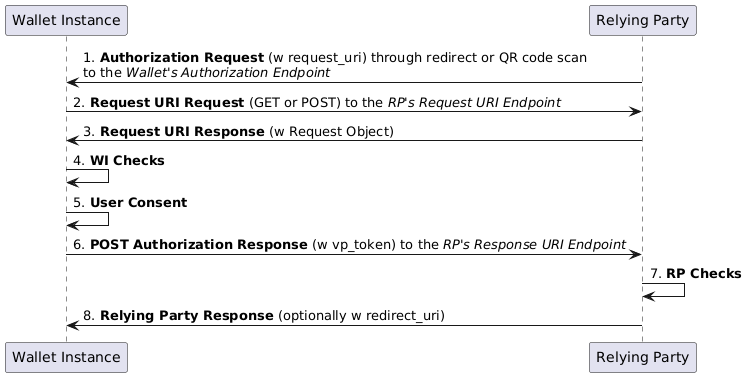

The diagram above was rendered by PlantUML. Its source (embedded in the PNG):
@startuml High Level Remote Protocol Flow
participant "Wallet Instance" as w
participant "Relying Party" as rp

rp -> w: 1. **Authorization Request** (w request_uri) through redirect or QR code scan \nto the //Wallet's Authorization Endpoint//

w -> rp: 2. **Request URI Request** (GET or POST) to the //RP's Request URI Endpoint//

rp -> w: 3. **Request URI Response** (w Request Object)

w -> w: 4. **WI Checks** 

w -> w: 5. **User Consent** 

w -> rp: 6. **POST Authorization Response** (w vp_token) to the //RP's Response URI Endpoint//

rp -> rp: 7. **RP Checks** 

rp -> w: 8. **Relying Party Response** (optionally w redirect_uri)
@enduml